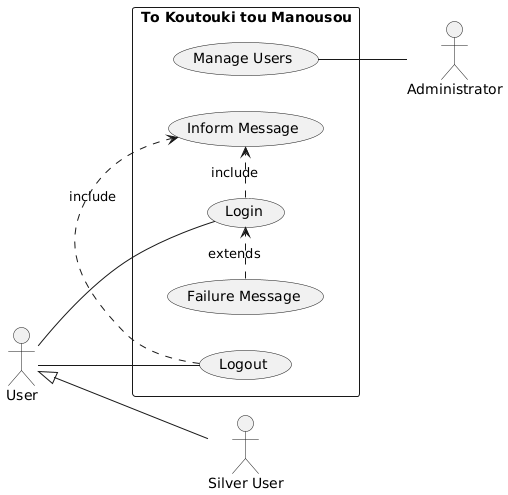

The diagram above was rendered by PlantUML. Its source (embedded in the PNG):
@startuml

left to right direction

actor "User" as usr
actor "Silver User" as s_usr
actor "Administrator" as admin

rectangle "To Koutouki tou Manousou" {
  usecase "Login" as UC1
  usecase "Logout" as UC2
  usecase "Manage Users" as UC3
  usecase "Inform Message" as UC4
  usecase "Failure Message" as UC5
}

usr -- UC1
usr -- UC2
admin -up- UC3

UC1 .> UC4 : include
UC2 .> UC4 : include
UC5 .> UC1 : extends

usr <|-- s_usr



















@enduml